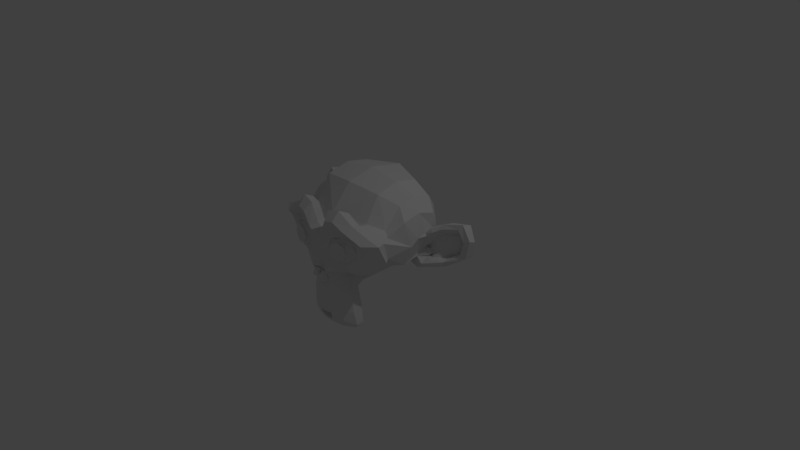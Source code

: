 # Source: monkey.blend  (saved by Blender 2.79.0; exported with 4.5.12 LTS)
import bpy
from mathutils import Matrix  # noqa: F401  (used for matrix-valued properties, if any)

bpy.ops.wm.read_factory_settings(use_empty=True)
scene = bpy.context.scene
scene.name = 'Scene'

# ---- collections
col_collection_1 = bpy.data.collections.new('Collection 1'); scene.collection.children.link(col_collection_1)

# ---- world
world_world = bpy.data.worlds.new('World'); scene.world = world_world
world_world.color = (0.05088, 0.05088, 0.05088)
world_world.use_sun_shadow = False
world_world.sun_shadow_jitter_overblur = 0.0
world_world.cycles.sampling_method = 'MANUAL'

# ---- cameras
cam_camera = bpy.data.cameras.new('Camera')
cam_camera.clip_end = 100.0
cam_camera.lens = 35.0
cam_camera.sensor_width = 32.0
cam_camera.sensor_height = 18.0
cam_camera.ortho_scale = 7.314
cam_camera.dof.focus_distance = 0.0
cam_camera.dof.aperture_fstop = 128.0

# ---- lights
light_lamp = bpy.data.lights.new('Lamp', 'POINT')
light_lamp.transmission_factor = 0.0
light_lamp.cutoff_distance = 30.0
light_lamp.energy = 100.0
light_lamp.shadow_buffer_clip_start = 1.001
light_lamp.shadow_soft_size = 0.1
light_lamp.shadow_maximum_resolution = 0.006
light_lamp.use_absolute_resolution = True

# ---- meshes
me_suzanne = bpy.data.meshes.new('Suzanne')
me_suzanne.from_pydata([(0.4375, -0.7656, 0.1641), (-0.4375, -0.7656, 0.1641), (0.5, -0.6875, 0.09375), (-0.5, -0.6875, 0.09375), (0.5469, -0.5781, 0.05469), (-0.5469, -0.5781, 0.05469), (0.3516, -0.6172, -0.02344), (-0.3516, -0.6172, -0.02344), (0.3516, -0.7188, 0.03125), (-0.3516, -0.7188, 0.03125), (0.3516, -0.7812, 0.1328), (-0.3516, -0.7812, 0.1328), (0.2734, -0.7969, 0.1641), (-0.2734, -0.7969, 0.1641), (0.2031, -0.7422, 0.09375), (-0.2031, -0.7422, 0.09375), (0.1562, -0.6484, 0.05469), (-0.1562, -0.6484, 0.05469), (0.07812, -0.6562, 0.2422), (-0.07812, -0.6562, 0.2422), (0.1406, -0.7422, 0.2422), (-0.1406, -0.7422, 0.2422), (0.2422, -0.7969, 0.2422), (-0.2422, -0.7969, 0.2422), (0.2734, -0.7969, 0.3281), (-0.2734, -0.7969, 0.3281), (0.2031, -0.7422, 0.3906), (-0.2031, -0.7422, 0.3906), (0.1562, -0.6484, 0.4375), (-0.1562, -0.6484, 0.4375), (0.3516, -0.6172, 0.5156), (-0.3516, -0.6172, 0.5156), (0.3516, -0.7188, 0.4531), (-0.3516, -0.7188, 0.4531), (0.3516, -0.7812, 0.3594), (-0.3516, -0.7812, 0.3594), (0.4375, -0.7656, 0.3281), (-0.4375, -0.7656, 0.3281), (0.5, -0.6875, 0.3906), (-0.5, -0.6875, 0.3906), (0.5469, -0.5781, 0.4375), (-0.5469, -0.5781, 0.4375), (0.625, -0.5625, 0.2422), (-0.625, -0.5625, 0.2422), (0.5625, -0.6719, 0.2422), (-0.5625, -0.6719, 0.2422), (0.4688, -0.7578, 0.2422), (-0.4688, -0.7578, 0.2422), (0.4766, -0.7734, 0.2422), (-0.4766, -0.7734, 0.2422), (0.4453, -0.7812, 0.3359), (-0.4453, -0.7812, 0.3359), (0.3516, -0.8047, 0.375), (-0.3516, -0.8047, 0.375), (0.2656, -0.8203, 0.3359), (-0.2656, -0.8203, 0.3359), (0.2266, -0.8203, 0.2422), (-0.2266, -0.8203, 0.2422), (0.2656, -0.8203, 0.1562), (-0.2656, -0.8203, 0.1562), (0.3516, -0.8281, 0.2422), (-0.3516, -0.8281, 0.2422), (0.3516, -0.8047, 0.1172), (-0.3516, -0.8047, 0.1172), (0.4453, -0.7812, 0.1562), (-0.4453, -0.7812, 0.1562), (0.0, -0.7422, 0.4297), (0.0, -0.8203, 0.3516), (0.0, -0.7344, -0.6797), (0.0, -0.7812, -0.3203), (0.0, -0.7969, -0.1875), (0.0, -0.7188, -0.7734), (0.0, -0.6016, 0.4062), (0.0, -0.5703, 0.5703), (0.0, 0.5469, 0.8984), (0.0, 0.8516, 0.5625), (0.0, 0.8281, 0.07031), (0.0, 0.3516, -0.3828), (0.2031, -0.5625, -0.1875), (-0.2031, -0.5625, -0.1875), (0.3125, -0.5703, -0.4375), (-0.3125, -0.5703, -0.4375), (0.3516, -0.5703, -0.6953), (-0.3516, -0.5703, -0.6953), (0.3672, -0.5312, -0.8906), (-0.3672, -0.5312, -0.8906), (0.3281, -0.5234, -0.9453), (-0.3281, -0.5234, -0.9453), (0.1797, -0.5547, -0.9688), (-0.1797, -0.5547, -0.9688), (0.0, -0.5781, -0.9844), (0.4375, -0.5312, -0.1406), (-0.4375, -0.5312, -0.1406), (0.6328, -0.5391, -0.03906), (-0.6328, -0.5391, -0.03906), (0.8281, -0.4453, 0.1484), (-0.8281, -0.4453, 0.1484), (0.8594, -0.5938, 0.4297), (-0.8594, -0.5938, 0.4297), (0.7109, -0.625, 0.4844), (-0.7109, -0.625, 0.4844), (0.4922, -0.6875, 0.6016), (-0.4922, -0.6875, 0.6016), (0.3203, -0.7344, 0.7578), (-0.3203, -0.7344, 0.7578), (0.1562, -0.7578, 0.7188), (-0.1562, -0.7578, 0.7188), (0.0625, -0.75, 0.4922), (-0.0625, -0.75, 0.4922), (0.1641, -0.7734, 0.4141), (-0.1641, -0.7734, 0.4141), (0.125, -0.7656, 0.3047), (-0.125, -0.7656, 0.3047), (0.2031, -0.7422, 0.09375), (-0.2031, -0.7422, 0.09375), (0.375, -0.7031, 0.01562), (-0.375, -0.7031, 0.01562), (0.4922, -0.6719, 0.0625), (-0.4922, -0.6719, 0.0625), (0.625, -0.6484, 0.1875), (-0.625, -0.6484, 0.1875), (0.6406, -0.6484, 0.2969), (-0.6406, -0.6484, 0.2969), (0.6016, -0.6641, 0.375), (-0.6016, -0.6641, 0.375), (0.4297, -0.7188, 0.4375), (-0.4297, -0.7188, 0.4375), (0.25, -0.7578, 0.4688), (-0.25, -0.7578, 0.4688), (0.0, -0.7344, -0.7656), (0.1094, -0.7344, -0.7188), (-0.1094, -0.7344, -0.7188), (0.1172, -0.7109, -0.8359), (-0.1172, -0.7109, -0.8359), (0.0625, -0.6953, -0.8828), (-0.0625, -0.6953, -0.8828), (0.0, -0.6875, -0.8906), (0.0, -0.75, -0.1953), (0.0, -0.7422, -0.1406), (0.1016, -0.7422, -0.1484), (-0.1016, -0.7422, -0.1484), (0.125, -0.75, -0.2266), (-0.125, -0.75, -0.2266), (0.08594, -0.7422, -0.2891), (-0.08594, -0.7422, -0.2891), (0.3984, -0.6719, -0.04688), (-0.3984, -0.6719, -0.04688), (0.6172, -0.625, 0.05469), (-0.6172, -0.625, 0.05469), (0.7266, -0.6016, 0.2031), (-0.7266, -0.6016, 0.2031), (0.7422, -0.6562, 0.375), (-0.7422, -0.6562, 0.375), (0.6875, -0.7266, 0.4141), (-0.6875, -0.7266, 0.4141), (0.4375, -0.7969, 0.5469), (-0.4375, -0.7969, 0.5469), (0.3125, -0.8359, 0.6406), (-0.3125, -0.8359, 0.6406), (0.2031, -0.8516, 0.6172), (-0.2031, -0.8516, 0.6172), (0.1016, -0.8438, 0.4297), (-0.1016, -0.8438, 0.4297), (0.125, -0.8125, -0.1016), (-0.125, -0.8125, -0.1016), (0.2109, -0.7109, -0.4453), (-0.2109, -0.7109, -0.4453), (0.25, -0.6875, -0.7031), (-0.25, -0.6875, -0.7031), (0.2656, -0.6641, -0.8203), (-0.2656, -0.6641, -0.8203), (0.2344, -0.6328, -0.9141), (-0.2344, -0.6328, -0.9141), (0.1641, -0.6328, -0.9297), (-0.1641, -0.6328, -0.9297), (0.0, -0.6406, -0.9453), (0.0, -0.7266, 0.04688), (0.0, -0.7656, 0.2109), (0.3281, -0.7422, 0.4766), (-0.3281, -0.7422, 0.4766), (0.1641, -0.75, 0.1406), (-0.1641, -0.75, 0.1406), (0.1328, -0.7578, 0.2109), (-0.1328, -0.7578, 0.2109), (0.1172, -0.7344, -0.6875), (-0.1172, -0.7344, -0.6875), (0.07812, -0.75, -0.4453), (-0.07812, -0.75, -0.4453), (0.0, -0.75, -0.4453), (0.0, -0.7422, -0.3281), (0.09375, -0.7812, -0.2734), (-0.09375, -0.7812, -0.2734), (0.1328, -0.7969, -0.2266), (-0.1328, -0.7969, -0.2266), (0.1094, -0.7812, -0.1328), (-0.1094, -0.7812, -0.1328), (0.03906, -0.7812, -0.125), (-0.03906, -0.7812, -0.125), (0.0, -0.8281, -0.2031), (0.04688, -0.8125, -0.1484), (-0.04688, -0.8125, -0.1484), (0.09375, -0.8125, -0.1562), (-0.09375, -0.8125, -0.1562), (0.1094, -0.8281, -0.2266), (-0.1094, -0.8281, -0.2266), (0.07812, -0.8047, -0.25), (-0.07812, -0.8047, -0.25), (0.0, -0.8047, -0.2891), (0.2578, -0.5547, -0.3125), (-0.2578, -0.5547, -0.3125), (0.1641, -0.7109, -0.2422), (-0.1641, -0.7109, -0.2422), (0.1797, -0.7109, -0.3125), (-0.1797, -0.7109, -0.3125), (0.2344, -0.5547, -0.25), (-0.2344, -0.5547, -0.25), (0.0, -0.6875, -0.875), (0.04688, -0.6875, -0.8672), (-0.04688, -0.6875, -0.8672), (0.09375, -0.7109, -0.8203), (-0.09375, -0.7109, -0.8203), (0.09375, -0.7266, -0.7422), (-0.09375, -0.7266, -0.7422), (0.0, -0.6562, -0.7812), (0.09375, -0.6641, -0.75), (-0.09375, -0.6641, -0.75), (0.09375, -0.6406, -0.8125), (-0.09375, -0.6406, -0.8125), (0.04688, -0.6328, -0.8516), (-0.04688, -0.6328, -0.8516), (0.0, -0.6328, -0.8594), (0.1719, -0.7812, 0.2188), (-0.1719, -0.7812, 0.2188), (0.1875, -0.7734, 0.1562), (-0.1875, -0.7734, 0.1562), (0.3359, -0.7578, 0.4297), (-0.3359, -0.7578, 0.4297), (0.2734, -0.7734, 0.4219), (-0.2734, -0.7734, 0.4219), (0.4219, -0.7734, 0.3984), (-0.4219, -0.7734, 0.3984), (0.5625, -0.6953, 0.3516), (-0.5625, -0.6953, 0.3516), (0.5859, -0.6875, 0.2891), (-0.5859, -0.6875, 0.2891), (0.5781, -0.6797, 0.1953), (-0.5781, -0.6797, 0.1953), (0.4766, -0.7188, 0.1016), (-0.4766, -0.7188, 0.1016), (0.375, -0.7422, 0.0625), (-0.375, -0.7422, 0.0625), (0.2266, -0.7812, 0.1094), (-0.2266, -0.7812, 0.1094), (0.1797, -0.7812, 0.2969), (-0.1797, -0.7812, 0.2969), (0.2109, -0.7812, 0.375), (-0.2109, -0.7812, 0.375), (0.2344, -0.7578, 0.3594), (-0.2344, -0.7578, 0.3594), (0.1953, -0.7578, 0.2969), (-0.1953, -0.7578, 0.2969), (0.2422, -0.7578, 0.125), (-0.2422, -0.7578, 0.125), (0.375, -0.7266, 0.08594), (-0.375, -0.7266, 0.08594), (0.4609, -0.7031, 0.1172), (-0.4609, -0.7031, 0.1172), (0.5469, -0.6719, 0.2109), (-0.5469, -0.6719, 0.2109), (0.5547, -0.6719, 0.2812), (-0.5547, -0.6719, 0.2812), (0.5312, -0.6797, 0.3359), (-0.5312, -0.6797, 0.3359), (0.4141, -0.75, 0.3906), (-0.4141, -0.75, 0.3906), (0.2812, -0.7656, 0.3984), (-0.2812, -0.7656, 0.3984), (0.3359, -0.75, 0.4062), (-0.3359, -0.75, 0.4062), (0.2031, -0.75, 0.1719), (-0.2031, -0.75, 0.1719), (0.1953, -0.75, 0.2266), (-0.1953, -0.75, 0.2266), (0.1094, -0.6094, 0.4609), (-0.1094, -0.6094, 0.4609), (0.1953, -0.6172, 0.6641), (-0.1953, -0.6172, 0.6641), (0.3359, -0.5938, 0.6875), (-0.3359, -0.5938, 0.6875), (0.4844, -0.5547, 0.5547), (-0.4844, -0.5547, 0.5547), (0.6797, -0.4922, 0.4531), (-0.6797, -0.4922, 0.4531), (0.7969, -0.4609, 0.4062), (-0.7969, -0.4609, 0.4062), (0.7734, -0.375, 0.1641), (-0.7734, -0.375, 0.1641), (0.6016, -0.4141, 0.0), (-0.6016, -0.4141, 0.0), (0.4375, -0.4688, -0.09375), (-0.4375, -0.4688, -0.09375), (0.0, -0.2891, 0.8984), (0.0, 0.07812, 0.9844), (0.0, 0.6719, -0.1953), (0.0, -0.1875, -0.4609), (0.0, -0.4609, -0.9766), (0.0, -0.3438, -0.8047), (0.0, -0.3203, -0.5703), (0.0, -0.2812, -0.4844), (0.8516, -0.05469, 0.2344), (-0.8516, -0.05469, 0.2344), (0.8594, 0.04688, 0.3203), (-0.8594, 0.04688, 0.3203), (0.7734, 0.4375, 0.2656), (-0.7734, 0.4375, 0.2656), (0.4609, 0.7031, 0.4375), (-0.4609, 0.7031, 0.4375), (0.7344, -0.07031, -0.04688), (-0.7344, -0.07031, -0.04688), (0.5938, 0.1641, -0.125), (-0.5938, 0.1641, -0.125), (0.6406, 0.4297, -0.007812), (-0.6406, 0.4297, -0.007812), (0.3359, 0.6641, 0.05469), (-0.3359, 0.6641, 0.05469), (0.2344, -0.4062, -0.3516), (-0.2344, -0.4062, -0.3516), (0.1797, -0.2578, -0.4141), (-0.1797, -0.2578, -0.4141), (0.2891, -0.3828, -0.7109), (-0.2891, -0.3828, -0.7109), (0.25, -0.3906, -0.5), (-0.25, -0.3906, -0.5), (0.3281, -0.3984, -0.9141), (-0.3281, -0.3984, -0.9141), (0.1406, -0.3672, -0.7578), (-0.1406, -0.3672, -0.7578), (0.125, -0.3594, -0.5391), (-0.125, -0.3594, -0.5391), (0.1641, -0.4375, -0.9453), (-0.1641, -0.4375, -0.9453), (0.2188, -0.4297, -0.2812), (-0.2188, -0.4297, -0.2812), (0.2109, -0.4688, -0.2266), (-0.2109, -0.4688, -0.2266), (0.2031, -0.5, -0.1719), (-0.2031, -0.5, -0.1719), (0.2109, -0.1641, -0.3906), (-0.2109, -0.1641, -0.3906), (0.2969, 0.2656, -0.3125), (-0.2969, 0.2656, -0.3125), (0.3438, 0.5391, -0.1484), (-0.3438, 0.5391, -0.1484), (0.4531, 0.3828, 0.8672), (-0.4531, 0.3828, 0.8672), (0.4531, 0.07031, 0.9297), (-0.4531, 0.07031, 0.9297), (0.4531, -0.2344, 0.8516), (-0.4531, -0.2344, 0.8516), (0.4609, -0.4297, 0.5234), (-0.4609, -0.4297, 0.5234), (0.7266, -0.3359, 0.4062), (-0.7266, -0.3359, 0.4062), (0.6328, -0.2812, 0.4531), (-0.6328, -0.2812, 0.4531), (0.6406, -0.05469, 0.7031), (-0.6406, -0.05469, 0.7031), (0.7969, -0.125, 0.5625), (-0.7969, -0.125, 0.5625), (0.7969, 0.1172, 0.6172), (-0.7969, 0.1172, 0.6172), (0.6406, 0.1953, 0.75), (-0.6406, 0.1953, 0.75), (0.6406, 0.4453, 0.6797), (-0.6406, 0.4453, 0.6797), (0.7969, 0.3594, 0.5391), (-0.7969, 0.3594, 0.5391), (0.6172, 0.5859, 0.3281), (-0.6172, 0.5859, 0.3281), (0.4844, 0.5469, 0.02344), (-0.4844, 0.5469, 0.02344), (0.8203, 0.2031, 0.3281), (-0.8203, 0.2031, 0.3281), (0.4062, -0.1484, -0.1719), (-0.4062, -0.1484, -0.1719), (0.4297, 0.2109, -0.1953), (-0.4297, 0.2109, -0.1953), (0.8906, 0.2344, 0.4062), (-0.8906, 0.2344, 0.4062), (0.7734, 0.125, -0.1406), (-0.7734, 0.125, -0.1406), (1.039, 0.3281, -0.1016), (-1.039, 0.3281, -0.1016), (1.281, 0.4297, 0.05469), (-1.281, 0.4297, 0.05469), (1.352, 0.4219, 0.3203), (-1.352, 0.4219, 0.3203), (1.234, 0.4219, 0.5078), (-1.234, 0.4219, 0.5078), (1.023, 0.3125, 0.4766), (-1.023, 0.3125, 0.4766), (1.016, 0.2891, 0.4141), (-1.016, 0.2891, 0.4141), (1.188, 0.3906, 0.4375), (-1.188, 0.3906, 0.4375), (1.266, 0.4062, 0.2891), (-1.266, 0.4062, 0.2891), (1.211, 0.4062, 0.07812), (-1.211, 0.4062, 0.07812), (1.031, 0.3047, -0.03906), (-1.031, 0.3047, -0.03906), (0.8281, 0.1328, -0.07031), (-0.8281, 0.1328, -0.07031), (0.9219, 0.2188, 0.3594), (-0.9219, 0.2188, 0.3594), (0.9453, 0.2891, 0.3047), (-0.9453, 0.2891, 0.3047), (0.8828, 0.2109, -0.02344), (-0.8828, 0.2109, -0.02344), (1.039, 0.3672, 0.0), (-1.039, 0.3672, 0.0), (1.188, 0.4453, 0.09375), (-1.188, 0.4453, 0.09375), (1.234, 0.4453, 0.25), (-1.234, 0.4453, 0.25), (1.172, 0.4375, 0.3594), (-1.172, 0.4375, 0.3594), (1.023, 0.3594, 0.3438), (-1.023, 0.3594, 0.3438), (0.8438, 0.2109, 0.2891), (-0.8438, 0.2109, 0.2891), (0.8359, 0.2734, 0.1719), (-0.8359, 0.2734, 0.1719), (0.7578, 0.2734, 0.09375), (-0.7578, 0.2734, 0.09375), (0.8203, 0.2734, 0.08594), (-0.8203, 0.2734, 0.08594), (0.8438, 0.2734, 0.01562), (-0.8438, 0.2734, 0.01562), (0.8125, 0.2734, -0.01562), (-0.8125, 0.2734, -0.01562), (0.7266, 0.07031, 0.0), (-0.7266, 0.07031, 0.0), (0.7188, 0.1719, -0.02344), (-0.7188, 0.1719, -0.02344), (0.7188, 0.1875, 0.03906), (-0.7188, 0.1875, 0.03906), (0.7969, 0.2109, 0.2031), (-0.7969, 0.2109, 0.2031), (0.8906, 0.2656, 0.2422), (-0.8906, 0.2656, 0.2422), (0.8906, 0.3203, 0.2344), (-0.8906, 0.3203, 0.2344), (0.8125, 0.3203, -0.01562), (-0.8125, 0.3203, -0.01562), (0.8516, 0.3203, 0.01562), (-0.8516, 0.3203, 0.01562), (0.8281, 0.3203, 0.07812), (-0.8281, 0.3203, 0.07812), (0.7656, 0.3203, 0.09375), (-0.7656, 0.3203, 0.09375), (0.8438, 0.3203, 0.1719), (-0.8438, 0.3203, 0.1719), (1.039, 0.4141, 0.3281), (-1.039, 0.4141, 0.3281), (1.188, 0.4844, 0.3438), (-1.188, 0.4844, 0.3438), (1.258, 0.4922, 0.2422), (-1.258, 0.4922, 0.2422), (1.211, 0.4844, 0.08594), (-1.211, 0.4844, 0.08594), (1.047, 0.4219, 0.0), (-1.047, 0.4219, 0.0), (0.8828, 0.2656, -0.01562), (-0.8828, 0.2656, -0.01562), (0.9531, 0.3438, 0.2891), (-0.9531, 0.3438, 0.2891), (0.8906, 0.3281, 0.1094), (-0.8906, 0.3281, 0.1094), (0.9375, 0.3359, 0.0625), (-0.9375, 0.3359, 0.0625), (1.0, 0.3672, 0.125), (-1.0, 0.3672, 0.125), (0.9609, 0.3516, 0.1719), (-0.9609, 0.3516, 0.1719), (1.016, 0.375, 0.2344), (-1.016, 0.375, 0.2344), (1.055, 0.3828, 0.1875), (-1.055, 0.3828, 0.1875), (1.109, 0.3906, 0.2109), (-1.109, 0.3906, 0.2109), (1.086, 0.3906, 0.2734), (-1.086, 0.3906, 0.2734), (1.023, 0.4844, 0.4375), (-1.023, 0.4844, 0.4375), (1.25, 0.5469, 0.4688), (-1.25, 0.5469, 0.4688), (1.367, 0.5, 0.2969), (-1.367, 0.5, 0.2969), (1.312, 0.5312, 0.05469), (-1.312, 0.5312, 0.05469), (1.039, 0.4922, -0.08594), (-1.039, 0.4922, -0.08594), (0.7891, 0.3281, -0.125), (-0.7891, 0.3281, -0.125), (0.8594, 0.3828, 0.3828), (-0.8594, 0.3828, 0.3828)], [], [(46, 0, 2, 44), (3, 1, 47, 45), (44, 2, 4, 42), (5, 3, 45, 43), (2, 8, 6, 4), (7, 9, 3, 5), (0, 10, 8, 2), (9, 11, 1, 3), (10, 12, 14, 8), (15, 13, 11, 9), (8, 14, 16, 6), (17, 15, 9, 7), (14, 20, 18, 16), (19, 21, 15, 17), (12, 22, 20, 14), (21, 23, 13, 15), (22, 24, 26, 20), (27, 25, 23, 21), (20, 26, 28, 18), (29, 27, 21, 19), (26, 32, 30, 28), (31, 33, 27, 29), (24, 34, 32, 26), (33, 35, 25, 27), (34, 36, 38, 32), (39, 37, 35, 33), (32, 38, 40, 30), (41, 39, 33, 31), (38, 44, 42, 40), (43, 45, 39, 41), (36, 46, 44, 38), (45, 47, 37, 39), (46, 36, 50, 48), (51, 37, 47, 49), (36, 34, 52, 50), (53, 35, 37, 51), (34, 24, 54, 52), (55, 25, 35, 53), (24, 22, 56, 54), (57, 23, 25, 55), (22, 12, 58, 56), (59, 13, 23, 57), (12, 10, 62, 58), (63, 11, 13, 59), (10, 0, 64, 62), (65, 1, 11, 63), (0, 46, 48, 64), (49, 47, 1, 65), (60, 64, 48), (49, 65, 61), (62, 64, 60), (61, 65, 63), (60, 58, 62), (63, 59, 61), (60, 56, 58), (59, 57, 61), (60, 54, 56), (57, 55, 61), (60, 52, 54), (55, 53, 61), (60, 50, 52), (53, 51, 61), (60, 48, 50), (51, 49, 61), (88, 173, 175, 90), (175, 174, 89, 90), (86, 171, 173, 88), (174, 172, 87, 89), (84, 169, 171, 86), (172, 170, 85, 87), (82, 167, 169, 84), (170, 168, 83, 85), (80, 165, 167, 82), (168, 166, 81, 83), (78, 91, 145, 163), (146, 92, 79, 164), (91, 93, 147, 145), (148, 94, 92, 146), (93, 95, 149, 147), (150, 96, 94, 148), (95, 97, 151, 149), (152, 98, 96, 150), (97, 99, 153, 151), (154, 100, 98, 152), (99, 101, 155, 153), (156, 102, 100, 154), (101, 103, 157, 155), (158, 104, 102, 156), (103, 105, 159, 157), (160, 106, 104, 158), (105, 107, 161, 159), (162, 108, 106, 160), (107, 66, 67, 161), (67, 66, 108, 162), (109, 127, 159, 161), (160, 128, 110, 162), (127, 178, 157, 159), (158, 179, 128, 160), (125, 155, 157, 178), (158, 156, 126, 179), (123, 153, 155, 125), (156, 154, 124, 126), (121, 151, 153, 123), (154, 152, 122, 124), (119, 149, 151, 121), (152, 150, 120, 122), (117, 147, 149, 119), (150, 148, 118, 120), (115, 145, 147, 117), (148, 146, 116, 118), (113, 163, 145, 115), (146, 164, 114, 116), (113, 180, 176, 163), (176, 181, 114, 164), (109, 161, 67, 111), (67, 162, 110, 112), (111, 67, 177, 182), (177, 67, 112, 183), (176, 180, 182, 177), (183, 181, 176, 177), (134, 136, 175, 173), (175, 136, 135, 174), (132, 134, 173, 171), (174, 135, 133, 172), (130, 132, 171, 169), (172, 133, 131, 170), (165, 186, 184, 167), (185, 187, 166, 168), (130, 169, 167, 184), (168, 170, 131, 185), (143, 189, 188, 186), (188, 189, 144, 187), (184, 186, 188, 68), (188, 187, 185, 68), (129, 130, 184, 68), (185, 131, 129, 68), (141, 192, 190, 143), (191, 193, 142, 144), (139, 194, 192, 141), (193, 195, 140, 142), (138, 196, 194, 139), (195, 197, 138, 140), (137, 70, 196, 138), (197, 70, 137, 138), (189, 143, 190, 69), (191, 144, 189, 69), (69, 190, 205, 207), (206, 191, 69, 207), (70, 198, 199, 196), (200, 198, 70, 197), (196, 199, 201, 194), (202, 200, 197, 195), (194, 201, 203, 192), (204, 202, 195, 193), (192, 203, 205, 190), (206, 204, 193, 191), (198, 203, 201, 199), (202, 204, 198, 200), (198, 207, 205, 203), (206, 207, 198, 204), (138, 139, 163, 176), (164, 140, 138, 176), (139, 141, 210, 163), (211, 142, 140, 164), (141, 143, 212, 210), (213, 144, 142, 211), (143, 186, 165, 212), (166, 187, 144, 213), (80, 208, 212, 165), (213, 209, 81, 166), (208, 214, 210, 212), (211, 215, 209, 213), (78, 163, 210, 214), (211, 164, 79, 215), (130, 129, 71, 221), (71, 129, 131, 222), (132, 130, 221, 219), (222, 131, 133, 220), (134, 132, 219, 217), (220, 133, 135, 218), (136, 134, 217, 216), (218, 135, 136, 216), (216, 217, 228, 230), (229, 218, 216, 230), (217, 219, 226, 228), (227, 220, 218, 229), (219, 221, 224, 226), (225, 222, 220, 227), (221, 71, 223, 224), (223, 71, 222, 225), (223, 230, 228, 224), (229, 230, 223, 225), (224, 228, 226), (227, 229, 225), (182, 180, 233, 231), (234, 181, 183, 232), (111, 182, 231, 253), (232, 183, 112, 254), (109, 111, 253, 255), (254, 112, 110, 256), (180, 113, 251, 233), (252, 114, 181, 234), (113, 115, 249, 251), (250, 116, 114, 252), (115, 117, 247, 249), (248, 118, 116, 250), (117, 119, 245, 247), (246, 120, 118, 248), (119, 121, 243, 245), (244, 122, 120, 246), (121, 123, 241, 243), (242, 124, 122, 244), (123, 125, 239, 241), (240, 126, 124, 242), (125, 178, 235, 239), (236, 179, 126, 240), (178, 127, 237, 235), (238, 128, 179, 236), (127, 109, 255, 237), (256, 110, 128, 238), (237, 255, 257, 275), (258, 256, 238, 276), (235, 237, 275, 277), (276, 238, 236, 278), (239, 235, 277, 273), (278, 236, 240, 274), (241, 239, 273, 271), (274, 240, 242, 272), (243, 241, 271, 269), (272, 242, 244, 270), (245, 243, 269, 267), (270, 244, 246, 268), (247, 245, 267, 265), (268, 246, 248, 266), (249, 247, 265, 263), (266, 248, 250, 264), (251, 249, 263, 261), (264, 250, 252, 262), (233, 251, 261, 279), (262, 252, 234, 280), (255, 253, 259, 257), (260, 254, 256, 258), (253, 231, 281, 259), (282, 232, 254, 260), (231, 233, 279, 281), (280, 234, 232, 282), (66, 107, 283, 72), (284, 108, 66, 72), (107, 105, 285, 283), (286, 106, 108, 284), (105, 103, 287, 285), (288, 104, 106, 286), (103, 101, 289, 287), (290, 102, 104, 288), (101, 99, 291, 289), (292, 100, 102, 290), (99, 97, 293, 291), (294, 98, 100, 292), (97, 95, 295, 293), (296, 96, 98, 294), (95, 93, 297, 295), (298, 94, 96, 296), (93, 91, 299, 297), (300, 92, 94, 298), (307, 308, 327, 337), (328, 308, 307, 338), (306, 307, 337, 335), (338, 307, 306, 336), (305, 306, 335, 339), (336, 306, 305, 340), (88, 90, 305, 339), (305, 90, 89, 340), (86, 88, 339, 333), (340, 89, 87, 334), (84, 86, 333, 329), (334, 87, 85, 330), (82, 84, 329, 331), (330, 85, 83, 332), (329, 335, 337, 331), (338, 336, 330, 332), (329, 333, 339, 335), (340, 334, 330, 336), (325, 331, 337, 327), (338, 332, 326, 328), (80, 82, 331, 325), (332, 83, 81, 326), (208, 341, 343, 214), (344, 342, 209, 215), (80, 325, 341, 208), (342, 326, 81, 209), (78, 214, 343, 345), (344, 215, 79, 346), (78, 345, 299, 91), (300, 346, 79, 92), (76, 323, 351, 303), (352, 324, 76, 303), (303, 351, 349, 77), (350, 352, 303, 77), (77, 349, 347, 304), (348, 350, 77, 304), (304, 347, 327, 308), (328, 348, 304, 308), (325, 327, 347, 341), (348, 328, 326, 342), (295, 297, 317, 309), (318, 298, 296, 310), (75, 315, 323, 76), (324, 316, 75, 76), (301, 357, 355, 302), (356, 358, 301, 302), (302, 355, 353, 74), (354, 356, 302, 74), (74, 353, 315, 75), (316, 354, 74, 75), (291, 293, 361, 363), (362, 294, 292, 364), (363, 361, 367, 365), (368, 362, 364, 366), (365, 367, 369, 371), (370, 368, 366, 372), (371, 369, 375, 373), (376, 370, 372, 374), (313, 377, 373, 375), (374, 378, 314, 376), (315, 353, 373, 377), (374, 354, 316, 378), (353, 355, 371, 373), (372, 356, 354, 374), (355, 357, 365, 371), (366, 358, 356, 372), (357, 359, 363, 365), (364, 360, 358, 366), (289, 291, 363, 359), (364, 292, 290, 360), (73, 359, 357, 301), (358, 360, 73, 301), (283, 285, 287, 289), (288, 286, 284, 290), (283, 289, 359, 73), (360, 290, 284, 73), (72, 283, 73), (73, 284, 72), (293, 295, 309, 361), (310, 296, 294, 362), (309, 311, 367, 361), (368, 312, 310, 362), (311, 381, 369, 367), (370, 382, 312, 368), (313, 375, 369, 381), (370, 376, 314, 382), (347, 349, 385, 383), (386, 350, 348, 384), (317, 383, 385, 319), (386, 384, 318, 320), (297, 299, 383, 317), (384, 300, 298, 318), (299, 343, 341, 383), (342, 344, 300, 384), (341, 347, 383), (384, 348, 342), (299, 345, 343), (344, 346, 300), (313, 321, 379, 377), (380, 322, 314, 378), (315, 377, 379, 323), (380, 378, 316, 324), (319, 385, 379, 321), (380, 386, 320, 322), (349, 351, 379, 385), (380, 352, 350, 386), (323, 379, 351), (352, 380, 324), (399, 387, 413, 401), (414, 388, 400, 402), (399, 401, 403, 397), (404, 402, 400, 398), (397, 403, 405, 395), (406, 404, 398, 396), (395, 405, 407, 393), (408, 406, 396, 394), (393, 407, 409, 391), (410, 408, 394, 392), (391, 409, 411, 389), (412, 410, 392, 390), (409, 419, 417, 411), (418, 420, 410, 412), (407, 421, 419, 409), (420, 422, 408, 410), (405, 423, 421, 407), (422, 424, 406, 408), (403, 425, 423, 405), (424, 426, 404, 406), (401, 427, 425, 403), (426, 428, 402, 404), (401, 413, 415, 427), (416, 414, 402, 428), (317, 319, 443, 441), (444, 320, 318, 442), (319, 389, 411, 443), (412, 390, 320, 444), (309, 317, 441, 311), (442, 318, 310, 312), (381, 429, 413, 387), (414, 430, 382, 388), (411, 417, 439, 443), (440, 418, 412, 444), (437, 445, 443, 439), (444, 446, 438, 440), (433, 445, 437, 435), (438, 446, 434, 436), (431, 447, 445, 433), (446, 448, 432, 434), (429, 447, 431, 449), (432, 448, 430, 450), (413, 429, 449, 415), (450, 430, 414, 416), (311, 447, 429, 381), (430, 448, 312, 382), (311, 441, 445, 447), (446, 442, 312, 448), (441, 443, 445), (446, 444, 442), (415, 449, 451, 475), (452, 450, 416, 476), (449, 431, 461, 451), (462, 432, 450, 452), (431, 433, 459, 461), (460, 434, 432, 462), (433, 435, 457, 459), (458, 436, 434, 460), (435, 437, 455, 457), (456, 438, 436, 458), (437, 439, 453, 455), (454, 440, 438, 456), (439, 417, 473, 453), (474, 418, 440, 454), (427, 415, 475, 463), (476, 416, 428, 464), (425, 427, 463, 465), (464, 428, 426, 466), (423, 425, 465, 467), (466, 426, 424, 468), (421, 423, 467, 469), (468, 424, 422, 470), (419, 421, 469, 471), (470, 422, 420, 472), (417, 419, 471, 473), (472, 420, 418, 474), (457, 455, 479, 477), (480, 456, 458, 478), (477, 479, 481, 483), (482, 480, 478, 484), (483, 481, 487, 485), (488, 482, 484, 486), (485, 487, 489, 491), (490, 488, 486, 492), (463, 475, 485, 491), (486, 476, 464, 492), (451, 483, 485, 475), (486, 484, 452, 476), (451, 461, 477, 483), (478, 462, 452, 484), (457, 477, 461, 459), (462, 478, 458, 460), (453, 473, 479, 455), (480, 474, 454, 456), (471, 481, 479, 473), (480, 482, 472, 474), (469, 487, 481, 471), (482, 488, 470, 472), (467, 489, 487, 469), (488, 490, 468, 470), (465, 491, 489, 467), (490, 492, 466, 468), (463, 491, 465), (466, 492, 464), (391, 389, 503, 501), (504, 390, 392, 502), (393, 391, 501, 499), (502, 392, 394, 500), (395, 393, 499, 497), (500, 394, 396, 498), (397, 395, 497, 495), (498, 396, 398, 496), (399, 397, 495, 493), (496, 398, 400, 494), (387, 399, 493, 505), (494, 400, 388, 506), (493, 501, 503, 505), (504, 502, 494, 506), (493, 495, 499, 501), (500, 496, 494, 502), (495, 497, 499), (500, 498, 496), (313, 381, 387, 505), (388, 382, 314, 506), (313, 505, 503, 321), (504, 506, 314, 322), (319, 321, 503, 389), (504, 322, 320, 390)])
me_suzanne.use_remesh_preserve_volume = False
me_suzanne.use_remesh_preserve_attributes = False
me_suzanne.use_mirror_vertex_groups = False
me_suzanne.update()

# ---- objects
ob_suzanne = bpy.data.objects.new('Suzanne', me_suzanne)
ob_lamp = bpy.data.objects.new('Lamp', light_lamp)
ob_camera = bpy.data.objects.new('Camera', cam_camera)

# ---- transforms, parenting, visibility, modifiers, constraints
ob_suzanne.location = (-0.03534, 0.02366, 0.186)
ob_suzanne.lineart.crease_threshold = 0.0
ob_lamp.location = (4.076, 1.005, 5.904)
ob_lamp.rotation_euler = (0.6503, 0.05522, 1.866)
ob_lamp.lock_rotations_4d = False
ob_lamp.empty_display_type = 'ARROWS'
ob_lamp.color = (0.0, 0.0, 0.0, 0.0)
ob_lamp.lineart.crease_threshold = 0.0
ob_camera.location = (7.481, -6.508, 5.344)
ob_camera.rotation_euler = (1.109, 0.0, 0.8149)
ob_camera.lock_rotations_4d = False
ob_camera.empty_display_type = 'ARROWS'
ob_camera.color = (0.0, 0.0, 0.0, 0.0)
ob_camera.display_type = 'WIRE'
ob_camera.lineart.crease_threshold = 0.0

# ---- collection membership
col_collection_1.objects.link(ob_suzanne)
col_collection_1.objects.link(ob_lamp)
col_collection_1.objects.link(ob_camera)

# ---- scene / render settings (as saved in the file)
scene.camera = ob_camera
scene.frame_start = 1; scene.frame_end = 250; scene.frame_set(1)
scene.render.engine = 'BLENDER_EEVEE_NEXT'
scene.render.resolution_percentage = 50
scene.render.dither_intensity = 0.0
scene.cycles.use_denoising = False
scene.cycles.samples = 128
scene.cycles.sampling_pattern = 'TABULATED_SOBOL'
scene.cycles.use_adaptive_sampling = False
scene.cycles.use_light_tree = False
scene.cycles.blur_glossy = 0.0
scene.cycles.sample_clamp_indirect = 0.0
scene.view_settings.view_transform = 'Standard'
bpy.context.view_layer.update()
